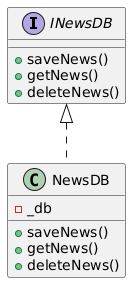

The diagram above was rendered by PlantUML. Its source (embedded in the PNG):
@startuml
interface INewsDB {
  + saveNews()
  + getNews()
  + deleteNews()
}

class NewsDB {
  - _db
  + saveNews()
  + getNews()
  + deleteNews()
}

INewsDB <|.. NewsDB
@enduml